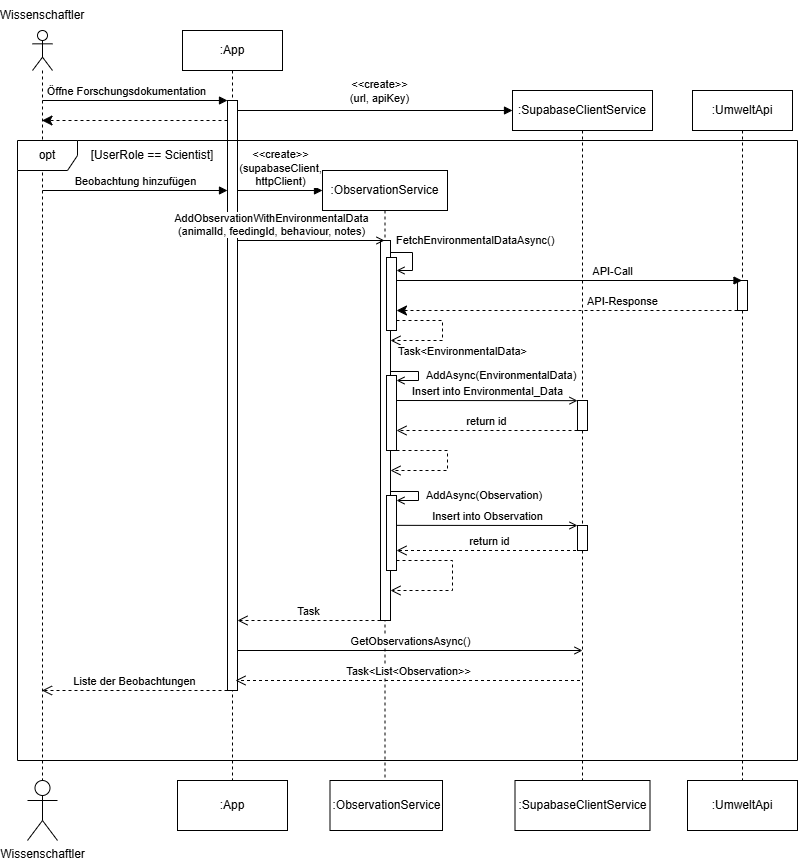

The diagram above was exported from draw.io. Its source (the exported page's mxGraphModel, read from the mxfile embedded in the PNG):
<mxGraphModel dx="1554" dy="815" grid="1" gridSize="10" guides="1" tooltips="1" connect="1" arrows="1" fold="1" page="1" pageScale="1" pageWidth="850" pageHeight="1100" math="0" shadow="0">
  <root>
    <mxCell id="0" />
    <mxCell id="1" parent="0" />
    <mxCell id="caZRyaDAfd01DDt8sLMO-5" value="" style="shape=umlLifeline;perimeter=lifelinePerimeter;whiteSpace=wrap;html=1;container=1;dropTarget=0;collapsible=0;recursiveResize=0;outlineConnect=0;portConstraint=eastwest;newEdgeStyle={&quot;curved&quot;:0,&quot;rounded&quot;:0};participant=umlActor;" parent="1" vertex="1">
      <mxGeometry x="50" y="40" width="20" height="750" as="geometry" />
    </mxCell>
    <mxCell id="caZRyaDAfd01DDt8sLMO-6" value="Wissenschaftler" style="text;html=1;whiteSpace=wrap;strokeColor=none;fillColor=none;align=center;verticalAlign=middle;rounded=0;" parent="1" vertex="1">
      <mxGeometry x="30" y="10" width="60" height="30" as="geometry" />
    </mxCell>
    <mxCell id="caZRyaDAfd01DDt8sLMO-7" value=":App" style="shape=umlLifeline;perimeter=lifelinePerimeter;whiteSpace=wrap;html=1;container=1;dropTarget=0;collapsible=0;recursiveResize=0;outlineConnect=0;portConstraint=eastwest;newEdgeStyle={&quot;curved&quot;:0,&quot;rounded&quot;:0};" parent="1" vertex="1">
      <mxGeometry x="200" y="40" width="100" height="750" as="geometry" />
    </mxCell>
    <mxCell id="caZRyaDAfd01DDt8sLMO-13" value="" style="html=1;points=[[0,0,0,0,5],[0,1,0,0,-5],[1,0,0,0,5],[1,1,0,0,-5]];perimeter=orthogonalPerimeter;outlineConnect=0;targetShapes=umlLifeline;portConstraint=eastwest;newEdgeStyle={&quot;curved&quot;:0,&quot;rounded&quot;:0};" parent="caZRyaDAfd01DDt8sLMO-7" vertex="1">
      <mxGeometry x="45" y="70" width="10" height="590" as="geometry" />
    </mxCell>
    <mxCell id="caZRyaDAfd01DDt8sLMO-11" value="Öffne&lt;span style=&quot;background-color: light-dark(#ffffff, var(--ge-dark-color, #121212)); color: light-dark(rgb(0, 0, 0), rgb(255, 255, 255));&quot;&gt;&amp;nbsp;Forschungsdokumentation&lt;/span&gt;" style="html=1;verticalAlign=bottom;endArrow=block;curved=0;rounded=0;" parent="1" target="caZRyaDAfd01DDt8sLMO-13" edge="1">
      <mxGeometry x="-0.0868" width="80" relative="1" as="geometry">
        <mxPoint x="60.00034482758605" y="110" as="sourcePoint" />
        <mxPoint x="240" y="110" as="targetPoint" />
        <mxPoint as="offset" />
      </mxGeometry>
    </mxCell>
    <mxCell id="caZRyaDAfd01DDt8sLMO-19" value="&amp;lt;&amp;lt;create&amp;gt;&amp;gt;&lt;div&gt;url, apiKey&lt;/div&gt;" style="html=1;verticalAlign=bottom;endArrow=block;curved=0;rounded=0;" parent="1" source="caZRyaDAfd01DDt8sLMO-17" edge="1">
      <mxGeometry width="80" relative="1" as="geometry">
        <mxPoint x="185" y="120.00000000000011" as="sourcePoint" />
        <mxPoint x="580" y="120" as="targetPoint" />
      </mxGeometry>
    </mxCell>
    <mxCell id="caZRyaDAfd01DDt8sLMO-62" value="opt" style="shape=umlFrame;whiteSpace=wrap;html=1;pointerEvents=0;" parent="1" vertex="1">
      <mxGeometry x="35" y="150" width="780" height="620" as="geometry" />
    </mxCell>
    <mxCell id="caZRyaDAfd01DDt8sLMO-64" value="[UserRole == Scientist]" style="text;html=1;whiteSpace=wrap;strokeColor=none;fillColor=none;align=center;verticalAlign=middle;rounded=0;" parent="1" vertex="1">
      <mxGeometry x="100" y="150" width="140" height="30" as="geometry" />
    </mxCell>
    <mxCell id="caZRyaDAfd01DDt8sLMO-87" value="Wissenschaftler" style="shape=umlActor;verticalLabelPosition=bottom;verticalAlign=top;html=1;" parent="1" vertex="1">
      <mxGeometry x="45" y="790" width="30" height="60" as="geometry" />
    </mxCell>
    <mxCell id="caZRyaDAfd01DDt8sLMO-90" value=":App" style="html=1;whiteSpace=wrap;" parent="1" vertex="1">
      <mxGeometry x="195" y="790" width="110" height="50" as="geometry" />
    </mxCell>
    <mxCell id="caZRyaDAfd01DDt8sLMO-94" value=":SupabaseClientService" style="html=1;whiteSpace=wrap;" parent="1" vertex="1">
      <mxGeometry x="532.5" y="790" width="135" height="50" as="geometry" />
    </mxCell>
    <mxCell id="caZRyaDAfd01DDt8sLMO-98" value=":ObservationService" style="shape=umlLifeline;perimeter=lifelinePerimeter;whiteSpace=wrap;html=1;container=1;dropTarget=0;collapsible=0;recursiveResize=0;outlineConnect=0;portConstraint=eastwest;newEdgeStyle={&quot;curved&quot;:0,&quot;rounded&quot;:0};" parent="1" vertex="1">
      <mxGeometry x="340" y="180" width="125" height="610" as="geometry" />
    </mxCell>
    <mxCell id="caZRyaDAfd01DDt8sLMO-101" value="" style="html=1;points=[[0,0,0,0,5],[0,1,0,0,-5],[1,0,0,0,5],[1,1,0,0,-5]];perimeter=orthogonalPerimeter;outlineConnect=0;targetShapes=umlLifeline;portConstraint=eastwest;newEdgeStyle={&quot;curved&quot;:0,&quot;rounded&quot;:0};" parent="caZRyaDAfd01DDt8sLMO-98" vertex="1">
      <mxGeometry x="58" y="70" width="10" height="380" as="geometry" />
    </mxCell>
    <mxCell id="caZRyaDAfd01DDt8sLMO-124" value="" style="html=1;points=[[0,0,0,0,5],[0,1,0,0,-5],[1,0,0,0,5],[1,1,0,0,-5]];perimeter=orthogonalPerimeter;outlineConnect=0;targetShapes=umlLifeline;portConstraint=eastwest;newEdgeStyle={&quot;curved&quot;:0,&quot;rounded&quot;:0};" parent="caZRyaDAfd01DDt8sLMO-98" vertex="1">
      <mxGeometry x="64" y="205" width="10" height="75" as="geometry" />
    </mxCell>
    <mxCell id="caZRyaDAfd01DDt8sLMO-125" value="AddAsync(EnvironmentalData)" style="html=1;align=left;spacingLeft=2;endArrow=open;rounded=0;edgeStyle=orthogonalEdgeStyle;curved=0;rounded=0;endFill=0;" parent="caZRyaDAfd01DDt8sLMO-98" source="caZRyaDAfd01DDt8sLMO-101" target="caZRyaDAfd01DDt8sLMO-124" edge="1">
      <mxGeometry x="0.0757" y="4" relative="1" as="geometry">
        <mxPoint x="74" y="201" as="sourcePoint" />
        <Array as="points">
          <mxPoint x="96" y="201" />
          <mxPoint x="96" y="210" />
        </Array>
        <mxPoint x="80" y="219" as="targetPoint" />
        <mxPoint as="offset" />
      </mxGeometry>
    </mxCell>
    <mxCell id="caZRyaDAfd01DDt8sLMO-130" value="AddAsync(Observation)" style="html=1;align=left;spacingLeft=2;endArrow=open;rounded=0;edgeStyle=orthogonalEdgeStyle;curved=0;rounded=0;endFill=0;" parent="caZRyaDAfd01DDt8sLMO-98" target="caZRyaDAfd01DDt8sLMO-131" edge="1">
      <mxGeometry x="0.0757" y="4" relative="1" as="geometry">
        <mxPoint x="68" y="321" as="sourcePoint" />
        <Array as="points">
          <mxPoint x="96" y="321" />
          <mxPoint x="96" y="330" />
        </Array>
        <mxPoint x="80" y="339" as="targetPoint" />
        <mxPoint as="offset" />
      </mxGeometry>
    </mxCell>
    <mxCell id="caZRyaDAfd01DDt8sLMO-131" value="" style="html=1;points=[[0,0,0,0,5],[0,1,0,0,-5],[1,0,0,0,5],[1,1,0,0,-5]];perimeter=orthogonalPerimeter;outlineConnect=0;targetShapes=umlLifeline;portConstraint=eastwest;newEdgeStyle={&quot;curved&quot;:0,&quot;rounded&quot;:0};" parent="caZRyaDAfd01DDt8sLMO-98" vertex="1">
      <mxGeometry x="64" y="325" width="10" height="75" as="geometry" />
    </mxCell>
    <mxCell id="caZRyaDAfd01DDt8sLMO-132" value="Insert into Observation" style="html=1;verticalAlign=bottom;endArrow=open;curved=0;rounded=0;endFill=0;" parent="caZRyaDAfd01DDt8sLMO-98" target="caZRyaDAfd01DDt8sLMO-143" edge="1">
      <mxGeometry width="80" relative="1" as="geometry">
        <mxPoint x="74" y="354.85" as="sourcePoint" />
        <mxPoint x="259.5" y="354.85" as="targetPoint" />
      </mxGeometry>
    </mxCell>
    <mxCell id="caZRyaDAfd01DDt8sLMO-133" value="return id" style="html=1;verticalAlign=bottom;endArrow=open;dashed=1;endSize=8;curved=0;rounded=0;" parent="caZRyaDAfd01DDt8sLMO-98" edge="1">
      <mxGeometry relative="1" as="geometry">
        <mxPoint x="259.5" y="380" as="sourcePoint" />
        <mxPoint x="74" y="380" as="targetPoint" />
      </mxGeometry>
    </mxCell>
    <mxCell id="caZRyaDAfd01DDt8sLMO-134" value="" style="html=1;verticalAlign=bottom;endArrow=open;dashed=1;endSize=8;curved=0;rounded=0;" parent="caZRyaDAfd01DDt8sLMO-98" source="caZRyaDAfd01DDt8sLMO-131" target="caZRyaDAfd01DDt8sLMO-101" edge="1">
      <mxGeometry x="0.1186" y="28" relative="1" as="geometry">
        <mxPoint x="68" y="420" as="targetPoint" />
        <mxPoint x="79" y="400" as="sourcePoint" />
        <Array as="points">
          <mxPoint x="130" y="390" />
          <mxPoint x="130" y="420" />
        </Array>
        <mxPoint x="20" y="-8" as="offset" />
      </mxGeometry>
    </mxCell>
    <mxCell id="caZRyaDAfd01DDt8sLMO-99" value="&amp;lt;&amp;lt;create&amp;gt;&amp;gt;&lt;div&gt;(supabaseClient,&lt;/div&gt;&lt;div&gt;httpClient)&lt;/div&gt;" style="html=1;verticalAlign=bottom;endArrow=block;curved=0;rounded=0;" parent="1" source="caZRyaDAfd01DDt8sLMO-13" edge="1">
      <mxGeometry width="80" relative="1" as="geometry">
        <mxPoint x="250" y="200" as="sourcePoint" />
        <mxPoint x="340" y="200" as="targetPoint" />
      </mxGeometry>
    </mxCell>
    <mxCell id="caZRyaDAfd01DDt8sLMO-100" value="AddObservationWithEnvironmentalData&lt;div&gt;(animalId, feedingId, behaviour, notes)&lt;/div&gt;" style="html=1;verticalAlign=bottom;endArrow=open;curved=0;rounded=0;endFill=0;" parent="1" source="caZRyaDAfd01DDt8sLMO-13" edge="1">
      <mxGeometry x="-0.532" width="80" relative="1" as="geometry">
        <mxPoint x="260" y="250" as="sourcePoint" />
        <mxPoint x="401.9999999999998" y="249.9999999999999" as="targetPoint" />
        <mxPoint as="offset" />
      </mxGeometry>
    </mxCell>
    <mxCell id="caZRyaDAfd01DDt8sLMO-102" value="" style="html=1;verticalAlign=bottom;endArrow=block;curved=0;rounded=0;" parent="1" source="caZRyaDAfd01DDt8sLMO-13" edge="1">
      <mxGeometry width="80" relative="1" as="geometry">
        <mxPoint x="250" y="120" as="sourcePoint" />
        <mxPoint x="530" y="120" as="targetPoint" />
      </mxGeometry>
    </mxCell>
    <mxCell id="caZRyaDAfd01DDt8sLMO-105" value="&amp;lt;&amp;lt;create&amp;gt;&amp;gt;&lt;div&gt;(url, apiKey)&lt;/div&gt;" style="edgeLabel;html=1;align=center;verticalAlign=middle;resizable=0;points=[];" parent="caZRyaDAfd01DDt8sLMO-102" vertex="1" connectable="0">
      <mxGeometry x="-0.2493" y="2" relative="1" as="geometry">
        <mxPoint x="38" y="-18" as="offset" />
      </mxGeometry>
    </mxCell>
    <mxCell id="caZRyaDAfd01DDt8sLMO-17" value=":SupabaseClientService" style="shape=umlLifeline;perimeter=lifelinePerimeter;whiteSpace=wrap;html=1;container=1;dropTarget=0;collapsible=0;recursiveResize=0;outlineConnect=0;portConstraint=eastwest;newEdgeStyle={&quot;curved&quot;:0,&quot;rounded&quot;:0};" parent="1" vertex="1">
      <mxGeometry x="530" y="100" width="140" height="690" as="geometry" />
    </mxCell>
    <mxCell id="caZRyaDAfd01DDt8sLMO-142" value="" style="html=1;points=[[0,0,0,0,5],[0,1,0,0,-5],[1,0,0,0,5],[1,1,0,0,-5]];perimeter=orthogonalPerimeter;outlineConnect=0;targetShapes=umlLifeline;portConstraint=eastwest;newEdgeStyle={&quot;curved&quot;:0,&quot;rounded&quot;:0};" parent="caZRyaDAfd01DDt8sLMO-17" vertex="1">
      <mxGeometry x="65" y="310" width="10" height="30" as="geometry" />
    </mxCell>
    <mxCell id="caZRyaDAfd01DDt8sLMO-143" value="" style="html=1;points=[[0,0,0,0,5],[0,1,0,0,-5],[1,0,0,0,5],[1,1,0,0,-5]];perimeter=orthogonalPerimeter;outlineConnect=0;targetShapes=umlLifeline;portConstraint=eastwest;newEdgeStyle={&quot;curved&quot;:0,&quot;rounded&quot;:0};" parent="caZRyaDAfd01DDt8sLMO-17" vertex="1">
      <mxGeometry x="65" y="435" width="10" height="25" as="geometry" />
    </mxCell>
    <mxCell id="caZRyaDAfd01DDt8sLMO-103" value=":UmweltApi" style="shape=umlLifeline;perimeter=lifelinePerimeter;whiteSpace=wrap;html=1;container=1;dropTarget=0;collapsible=0;recursiveResize=0;outlineConnect=0;portConstraint=eastwest;newEdgeStyle={&quot;curved&quot;:0,&quot;rounded&quot;:0};" parent="1" vertex="1">
      <mxGeometry x="710" y="100" width="100" height="690" as="geometry" />
    </mxCell>
    <mxCell id="caZRyaDAfd01DDt8sLMO-111" value="" style="html=1;points=[[0,0,0,0,5],[0,1,0,0,-5],[1,0,0,0,5],[1,1,0,0,-5]];perimeter=orthogonalPerimeter;outlineConnect=0;targetShapes=umlLifeline;portConstraint=eastwest;newEdgeStyle={&quot;curved&quot;:0,&quot;rounded&quot;:0};" parent="caZRyaDAfd01DDt8sLMO-103" vertex="1">
      <mxGeometry x="45" y="190" width="10" height="30" as="geometry" />
    </mxCell>
    <mxCell id="caZRyaDAfd01DDt8sLMO-108" value="FetchEnvironmentalDataAsync()" style="html=1;align=left;spacingLeft=2;endArrow=open;rounded=0;edgeStyle=orthogonalEdgeStyle;curved=0;rounded=0;endFill=0;" parent="1" source="caZRyaDAfd01DDt8sLMO-101" target="caZRyaDAfd01DDt8sLMO-106" edge="1">
      <mxGeometry x="-0.9385" y="12" relative="1" as="geometry">
        <mxPoint x="410" y="262" as="sourcePoint" />
        <Array as="points">
          <mxPoint x="430" y="262" />
          <mxPoint x="430" y="280" />
        </Array>
        <mxPoint x="415" y="290" as="targetPoint" />
        <mxPoint as="offset" />
      </mxGeometry>
    </mxCell>
    <mxCell id="caZRyaDAfd01DDt8sLMO-109" value="API-Call" style="html=1;verticalAlign=bottom;endArrow=block;curved=0;rounded=0;" parent="1" edge="1">
      <mxGeometry x="0.2504" width="80" relative="1" as="geometry">
        <mxPoint x="414" y="290" as="sourcePoint" />
        <mxPoint x="759.5" y="290" as="targetPoint" />
        <mxPoint as="offset" />
      </mxGeometry>
    </mxCell>
    <mxCell id="caZRyaDAfd01DDt8sLMO-112" value="API-Response" style="html=1;verticalAlign=bottom;endArrow=classic;dashed=1;endSize=8;curved=0;rounded=0;endFill=1;" parent="1" source="caZRyaDAfd01DDt8sLMO-111" target="caZRyaDAfd01DDt8sLMO-106" edge="1">
      <mxGeometry x="-0.3255" relative="1" as="geometry">
        <mxPoint x="720" y="306.82" as="sourcePoint" />
        <mxPoint x="640" y="306.82" as="targetPoint" />
        <Array as="points">
          <mxPoint x="730" y="320" />
        </Array>
        <mxPoint as="offset" />
      </mxGeometry>
    </mxCell>
    <mxCell id="caZRyaDAfd01DDt8sLMO-106" value="" style="html=1;points=[[0,0,0,0,5],[0,1,0,0,-5],[1,0,0,0,5],[1,1,0,0,-5]];perimeter=orthogonalPerimeter;outlineConnect=0;targetShapes=umlLifeline;portConstraint=eastwest;newEdgeStyle={&quot;curved&quot;:0,&quot;rounded&quot;:0};" parent="1" vertex="1">
      <mxGeometry x="404" y="267" width="10" height="73" as="geometry" />
    </mxCell>
    <mxCell id="caZRyaDAfd01DDt8sLMO-123" value="Task&amp;lt;EnvironmentalData&amp;gt;" style="html=1;verticalAlign=bottom;endArrow=open;dashed=1;endSize=8;curved=0;rounded=0;" parent="1" source="caZRyaDAfd01DDt8sLMO-106" target="caZRyaDAfd01DDt8sLMO-101" edge="1">
      <mxGeometry x="0.1186" y="28" relative="1" as="geometry">
        <mxPoint x="414" y="350" as="targetPoint" />
        <mxPoint x="501" y="350" as="sourcePoint" />
        <Array as="points">
          <mxPoint x="460" y="330" />
          <mxPoint x="460" y="350" />
        </Array>
        <mxPoint x="20" y="-8" as="offset" />
      </mxGeometry>
    </mxCell>
    <mxCell id="caZRyaDAfd01DDt8sLMO-127" value="Insert into Environmental_Data" style="html=1;verticalAlign=bottom;endArrow=open;curved=0;rounded=0;endFill=0;entryX=0;entryY=0;entryDx=0;entryDy=5;entryPerimeter=0;" parent="1" edge="1">
      <mxGeometry width="80" relative="1" as="geometry">
        <mxPoint x="414" y="410" as="sourcePoint" />
        <mxPoint x="595" y="410.15" as="targetPoint" />
      </mxGeometry>
    </mxCell>
    <mxCell id="caZRyaDAfd01DDt8sLMO-128" value="return id" style="html=1;verticalAlign=bottom;endArrow=open;dashed=1;endSize=8;curved=0;rounded=0;" parent="1" source="caZRyaDAfd01DDt8sLMO-142" edge="1">
      <mxGeometry relative="1" as="geometry">
        <mxPoint x="590" y="440" as="sourcePoint" />
        <mxPoint x="414" y="440" as="targetPoint" />
      </mxGeometry>
    </mxCell>
    <mxCell id="caZRyaDAfd01DDt8sLMO-129" value="" style="html=1;verticalAlign=bottom;endArrow=open;dashed=1;endSize=8;curved=0;rounded=0;" parent="1" target="caZRyaDAfd01DDt8sLMO-101" edge="1">
      <mxGeometry x="0.1186" y="28" relative="1" as="geometry">
        <mxPoint x="413" y="480" as="targetPoint" />
        <mxPoint x="414" y="460" as="sourcePoint" />
        <Array as="points">
          <mxPoint x="440" y="460" />
          <mxPoint x="465" y="460" />
          <mxPoint x="465" y="480" />
        </Array>
        <mxPoint x="20" y="-8" as="offset" />
      </mxGeometry>
    </mxCell>
    <mxCell id="caZRyaDAfd01DDt8sLMO-135" value="Beobachtung hinzufügen" style="html=1;verticalAlign=bottom;endArrow=block;curved=0;rounded=0;" parent="1" edge="1">
      <mxGeometry width="80" relative="1" as="geometry">
        <mxPoint x="59.987179487179446" y="200" as="sourcePoint" />
        <mxPoint x="245" y="200" as="targetPoint" />
      </mxGeometry>
    </mxCell>
    <mxCell id="caZRyaDAfd01DDt8sLMO-136" value=":ObservationService" style="html=1;whiteSpace=wrap;" parent="1" vertex="1">
      <mxGeometry x="347.5" y="790" width="112.5" height="50" as="geometry" />
    </mxCell>
    <mxCell id="caZRyaDAfd01DDt8sLMO-137" value="Task" style="html=1;verticalAlign=bottom;endArrow=open;dashed=1;endSize=8;curved=0;rounded=0;" parent="1" edge="1">
      <mxGeometry relative="1" as="geometry">
        <mxPoint x="398" y="630" as="sourcePoint" />
        <mxPoint x="255" y="630" as="targetPoint" />
      </mxGeometry>
    </mxCell>
    <mxCell id="caZRyaDAfd01DDt8sLMO-138" value="GetObservationsAsync()" style="html=1;verticalAlign=bottom;endArrow=open;curved=0;rounded=0;endFill=0;" parent="1" source="caZRyaDAfd01DDt8sLMO-13" edge="1">
      <mxGeometry width="80" relative="1" as="geometry">
        <mxPoint x="260" y="660" as="sourcePoint" />
        <mxPoint x="600" y="660" as="targetPoint" />
      </mxGeometry>
    </mxCell>
    <mxCell id="caZRyaDAfd01DDt8sLMO-139" value="Task&amp;lt;List&amp;lt;Observation&amp;gt;&amp;gt;" style="html=1;verticalAlign=bottom;endArrow=open;dashed=1;endSize=8;curved=0;rounded=0;" parent="1" edge="1">
      <mxGeometry relative="1" as="geometry">
        <mxPoint x="597.5" y="690" as="sourcePoint" />
        <mxPoint x="253" y="690" as="targetPoint" />
      </mxGeometry>
    </mxCell>
    <mxCell id="caZRyaDAfd01DDt8sLMO-140" value="Liste der Beobachtungen" style="html=1;verticalAlign=bottom;endArrow=open;dashed=1;endSize=8;curved=0;rounded=0;" parent="1" target="caZRyaDAfd01DDt8sLMO-5" edge="1">
      <mxGeometry relative="1" as="geometry">
        <mxPoint x="245" y="700" as="sourcePoint" />
        <mxPoint x="110" y="700" as="targetPoint" />
      </mxGeometry>
    </mxCell>
    <mxCell id="caZRyaDAfd01DDt8sLMO-141" value=":UmweltApi" style="html=1;whiteSpace=wrap;" parent="1" vertex="1">
      <mxGeometry x="705" y="790" width="110" height="50" as="geometry" />
    </mxCell>
    <mxCell id="caZRyaDAfd01DDt8sLMO-144" value="" style="html=1;verticalAlign=bottom;endArrow=classic;dashed=1;endSize=8;curved=0;rounded=0;endFill=1;" parent="1" source="caZRyaDAfd01DDt8sLMO-13" target="caZRyaDAfd01DDt8sLMO-5" edge="1">
      <mxGeometry relative="1" as="geometry">
        <mxPoint x="160" y="130" as="sourcePoint" />
        <mxPoint x="80" y="130" as="targetPoint" />
        <Array as="points">
          <mxPoint x="150" y="130" />
        </Array>
      </mxGeometry>
    </mxCell>
  </root>
</mxGraphModel>